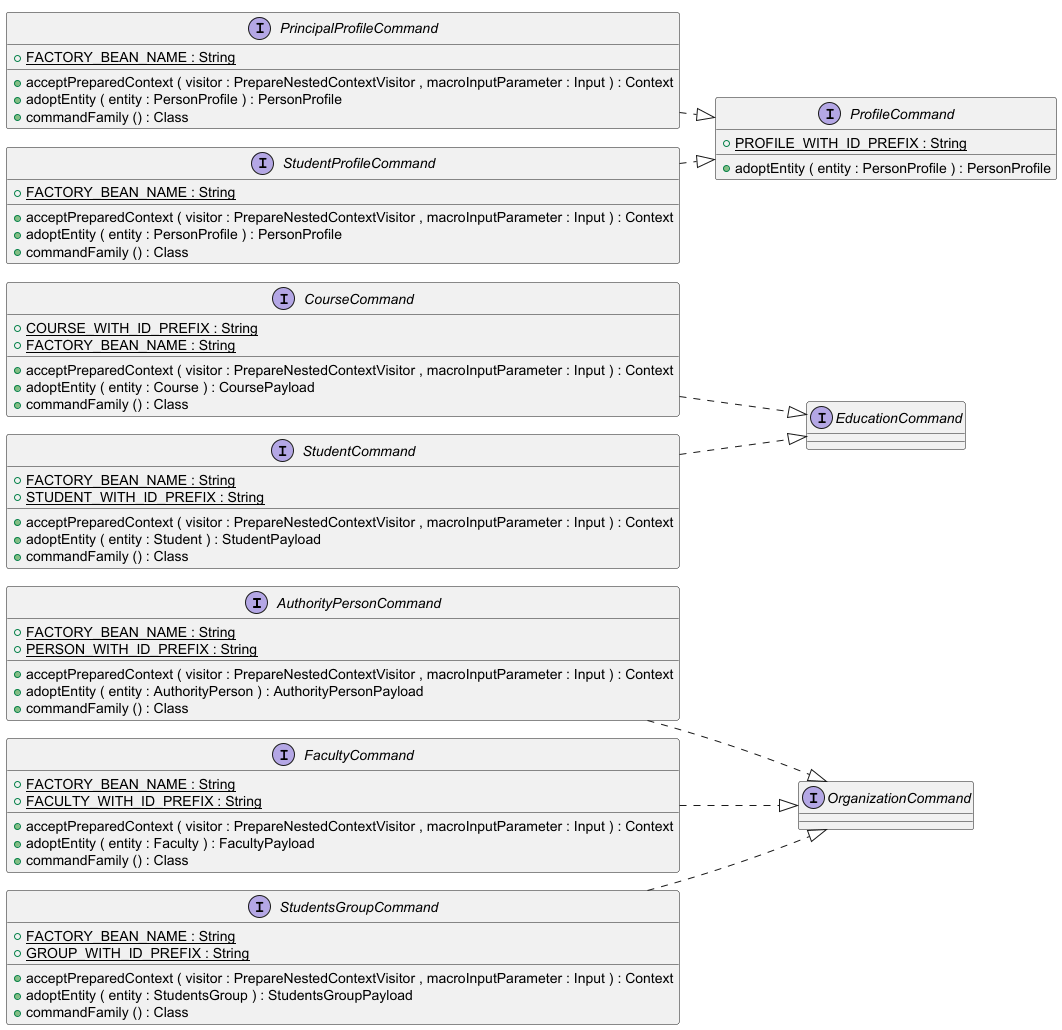

The diagram above was rendered by PlantUML. Its source (embedded in the PNG):
@startuml
!pragma layout smetana

left to right direction


interface AuthorityPersonCommand {
	{field} {static} +FACTORY_BEAN_NAME : String
	{field} {static} +PERSON_WITH_ID_PREFIX : String
	{method} +acceptPreparedContext ( visitor : PrepareNestedContextVisitor , macroInputParameter : Input ) : Context
	{method} +adoptEntity ( entity : AuthorityPerson ) : AuthorityPersonPayload
	{method} +commandFamily () : Class
}


interface CourseCommand {
	{field} {static} +COURSE_WITH_ID_PREFIX : String
	{field} {static} +FACTORY_BEAN_NAME : String
	{method} +acceptPreparedContext ( visitor : PrepareNestedContextVisitor , macroInputParameter : Input ) : Context
	{method} +adoptEntity ( entity : Course ) : CoursePayload
	{method} +commandFamily () : Class
}


interface EducationCommand {
}


interface FacultyCommand {
	{field} {static} +FACTORY_BEAN_NAME : String
	{field} {static} +FACULTY_WITH_ID_PREFIX : String
	{method} +acceptPreparedContext ( visitor : PrepareNestedContextVisitor , macroInputParameter : Input ) : Context
	{method} +adoptEntity ( entity : Faculty ) : FacultyPayload
	{method} +commandFamily () : Class
}


interface OrganizationCommand {
}


interface PrincipalProfileCommand {
	{field} {static} +FACTORY_BEAN_NAME : String
	{method} +acceptPreparedContext ( visitor : PrepareNestedContextVisitor , macroInputParameter : Input ) : Context
	{method} +adoptEntity ( entity : PersonProfile ) : PersonProfile
	{method} +commandFamily () : Class
}


interface ProfileCommand {
	{field} {static} +PROFILE_WITH_ID_PREFIX : String
	{method} +adoptEntity ( entity : PersonProfile ) : PersonProfile
}


interface StudentCommand {
	{field} {static} +FACTORY_BEAN_NAME : String
	{field} {static} +STUDENT_WITH_ID_PREFIX : String
	{method} +acceptPreparedContext ( visitor : PrepareNestedContextVisitor , macroInputParameter : Input ) : Context
	{method} +adoptEntity ( entity : Student ) : StudentPayload
	{method} +commandFamily () : Class
}


interface StudentProfileCommand {
	{field} {static} +FACTORY_BEAN_NAME : String
	{method} +acceptPreparedContext ( visitor : PrepareNestedContextVisitor , macroInputParameter : Input ) : Context
	{method} +adoptEntity ( entity : PersonProfile ) : PersonProfile
	{method} +commandFamily () : Class
}


interface StudentsGroupCommand {
	{field} {static} +FACTORY_BEAN_NAME : String
	{field} {static} +GROUP_WITH_ID_PREFIX : String
	{method} +acceptPreparedContext ( visitor : PrepareNestedContextVisitor , macroInputParameter : Input ) : Context
	{method} +adoptEntity ( entity : StudentsGroup ) : StudentsGroupPayload
	{method} +commandFamily () : Class
}




AuthorityPersonCommand ..|>  OrganizationCommand
CourseCommand ..|>  EducationCommand
FacultyCommand ..|>  OrganizationCommand
PrincipalProfileCommand ..|>  ProfileCommand
StudentCommand ..|>  EducationCommand
StudentProfileCommand ..|>  ProfileCommand
StudentsGroupCommand ..|>  OrganizationCommand


@enduml